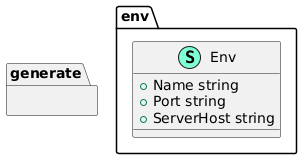

The diagram above was rendered by PlantUML. Its source (embedded in the PNG):
@startuml
namespace env {
    class "Env" << (S,Aquamarine) >> {
        + Name string
        + Port string
        + ServerHost string

    }
}
namespace generate {
}
@enduml